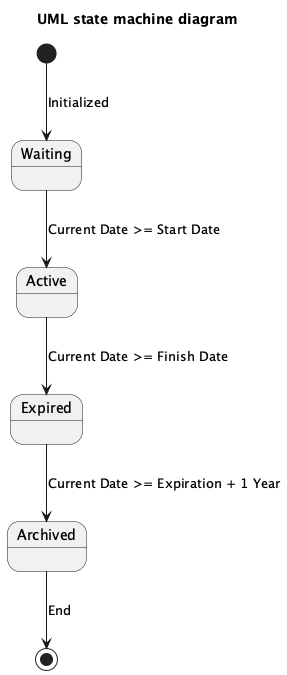

The diagram above was rendered by PlantUML. Its source (embedded in the PNG):
@startuml
title UML state machine diagram

state Waiting <<state>>
state Active <<state>>
state Expired <<state>>
state Archived <<state>>

[*] --> Waiting : Initialized

Waiting --> Active : Current Date >= Start Date
Active --> Expired : Current Date >= Finish Date
Expired --> Archived : Current Date >= Expiration + 1 Year
Archived --> [*] : End

@enduml